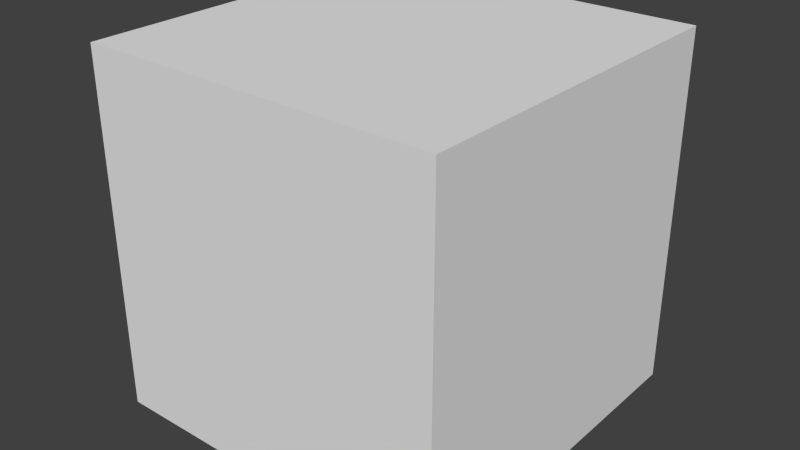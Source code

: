 # Source: Dummy_Cube.blend  (saved by Blender 2.75.0; exported with 4.5.12 LTS)
import bpy
from mathutils import Matrix  # noqa: F401  (used for matrix-valued properties, if any)

bpy.ops.wm.read_factory_settings(use_empty=True)
scene = bpy.context.scene
scene.name = 'Scene'

# ---- collections
col_collection_1 = bpy.data.collections.new('Collection 1'); scene.collection.children.link(col_collection_1)

# ---- materials (node trees are filled in below, after node groups)
mat_material = bpy.data.materials.new('Material')
mat_material.alpha_threshold = 0.0
mat_material.use_transparent_shadow = False
mat_material.roughness = 0.5
mat_material.line_color = (0.0, 0.0, 0.0, 1.0)

# ---- material node trees

# ---- world
world_world = bpy.data.worlds.new('World'); scene.world = world_world
world_world.color = (0.05088, 0.05088, 0.05088)
world_world.use_sun_shadow = False
world_world.sun_shadow_jitter_overblur = 0.0
world_world.cycles.sampling_method = 'MANUAL'
world_world.cycles.sample_map_resolution = 256

# ---- meshes
me_cube = bpy.data.meshes.new('Cube')
me_cube.from_pydata([(1.0, 1.0, -1.0), (1.0, -1.0, -1.0), (-1.0, -1.0, -1.0), (-1.0, 1.0, -1.0), (1.0, 1.0, 1.0), (1.0, -1.0, 1.0), (-1.0, -1.0, 1.0), (-1.0, 1.0, 1.0)], [], [(0, 1, 2, 3), (4, 7, 6, 5), (0, 4, 5, 1), (1, 5, 6, 2), (2, 6, 7, 3), (4, 0, 3, 7)])
me_cube.materials.append(mat_material)
me_cube.use_remesh_preserve_volume = False
me_cube.use_remesh_preserve_attributes = False
me_cube.use_mirror_vertex_groups = False
me_cube.update()

# ---- objects
ob_cube = bpy.data.objects.new('Cube', me_cube)

# ---- transforms, parenting, visibility, modifiers, constraints
ob_cube.location = (0.0, 0.0, 1.387)
ob_cube.lock_rotations_4d = False
ob_cube.empty_display_type = 'ARROWS'
ob_cube.lineart.crease_threshold = 0.0

# ---- collection membership
col_collection_1.objects.link(ob_cube)

# ---- scene / render settings (as saved in the file)
scene.frame_start = 1; scene.frame_end = 250; scene.frame_set(1)
scene.render.engine = 'BLENDER_EEVEE_NEXT'
scene.render.resolution_percentage = 50
scene.render.dither_intensity = 0.0
scene.cycles.use_denoising = False
scene.cycles.samples = 10
scene.cycles.sampling_pattern = 'TABULATED_SOBOL'
scene.cycles.light_sampling_threshold = 0.0
scene.cycles.use_adaptive_sampling = False
scene.cycles.use_light_tree = False
scene.cycles.blur_glossy = 0.0
scene.cycles.pixel_filter_type = 'GAUSSIAN'
scene.cycles.sample_clamp_indirect = 0.0
scene.view_settings.view_transform = 'Standard'
bpy.context.view_layer.update()

# ---- added for rendering (the .blend has no active camera and no usable light): camera, sun
cam_auto = bpy.data.cameras.new('AutoCamera')
cam_auto.lens = 50.0
cam_auto.sensor_width = 36.0
cam_auto.clip_end = 1000.0
ob_auto_camera = bpy.data.objects.new('AutoCamera', cam_auto)
scene.collection.objects.link(ob_auto_camera)
ob_auto_camera.location = (3.20507, -3.84609, 3.95078)
ob_auto_camera.rotation_euler = (1.09748, -7.21219e-08, 0.694738)
scene.camera = ob_auto_camera
light_auto_sun = bpy.data.lights.new('AutoSun', 'SUN')
light_auto_sun.energy = 3.0
light_auto_sun.angle = 0.0523599
ob_auto_sun = bpy.data.objects.new('AutoSun', light_auto_sun)
scene.collection.objects.link(ob_auto_sun)
ob_auto_sun.rotation_euler = (0.872665, 0.174533, 0.523599)
bpy.context.view_layer.update()
